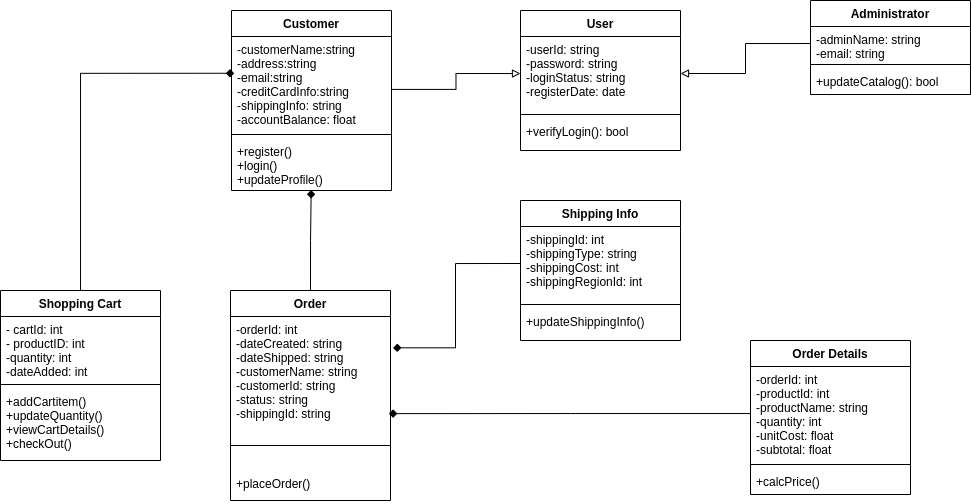

The diagram above was exported from draw.io. Its source (the exported page's mxGraphModel, read from the mxfile embedded in the PNG):
<mxGraphModel dx="919" dy="448" grid="1" gridSize="10" guides="1" tooltips="1" connect="1" arrows="1" fold="1" page="1" pageScale="1" pageWidth="1169" pageHeight="827" math="0" shadow="0">
  <root>
    <mxCell id="0" />
    <mxCell id="1" parent="0" />
    <mxCell id="7CCaNFhgK4USpmJPC_rp-38" style="edgeStyle=orthogonalEdgeStyle;rounded=0;orthogonalLoop=1;jettySize=auto;html=1;entryX=0.017;entryY=0.391;entryDx=0;entryDy=0;entryPerimeter=0;endArrow=diamond;endFill=1;" edge="1" parent="1" source="7CCaNFhgK4USpmJPC_rp-9" target="7CCaNFhgK4USpmJPC_rp-14">
      <mxGeometry relative="1" as="geometry" />
    </mxCell>
    <mxCell id="7CCaNFhgK4USpmJPC_rp-9" value="Shopping Cart" style="swimlane;fontStyle=1;align=center;verticalAlign=top;childLayout=stackLayout;horizontal=1;startSize=26;horizontalStack=0;resizeParent=1;resizeParentMax=0;resizeLast=0;collapsible=1;marginBottom=0;movable=1;resizable=1;rotatable=1;deletable=1;editable=1;connectable=1;" vertex="1" parent="1">
      <mxGeometry x="20" y="460" width="160" height="170" as="geometry" />
    </mxCell>
    <mxCell id="7CCaNFhgK4USpmJPC_rp-10" value="- cartId: int&#10;- productID: int&#10;-quantity: int&#10;-dateAdded: int" style="text;strokeColor=none;fillColor=none;align=left;verticalAlign=top;spacingLeft=4;spacingRight=4;overflow=hidden;rotatable=0;points=[[0,0.5],[1,0.5]];portConstraint=eastwest;" vertex="1" parent="7CCaNFhgK4USpmJPC_rp-9">
      <mxGeometry y="26" width="160" height="64" as="geometry" />
    </mxCell>
    <mxCell id="7CCaNFhgK4USpmJPC_rp-11" value="" style="line;strokeWidth=1;fillColor=none;align=left;verticalAlign=middle;spacingTop=-1;spacingLeft=3;spacingRight=3;rotatable=0;labelPosition=right;points=[];portConstraint=eastwest;" vertex="1" parent="7CCaNFhgK4USpmJPC_rp-9">
      <mxGeometry y="90" width="160" height="8" as="geometry" />
    </mxCell>
    <mxCell id="7CCaNFhgK4USpmJPC_rp-12" value="+addCartitem()&#10;+updateQuantity()&#10;+viewCartDetails()&#10;+checkOut()" style="text;strokeColor=none;fillColor=none;align=left;verticalAlign=top;spacingLeft=4;spacingRight=4;overflow=hidden;rotatable=0;points=[[0,0.5],[1,0.5]];portConstraint=eastwest;" vertex="1" parent="7CCaNFhgK4USpmJPC_rp-9">
      <mxGeometry y="98" width="160" height="72" as="geometry" />
    </mxCell>
    <mxCell id="7CCaNFhgK4USpmJPC_rp-13" value="Customer&#10;" style="swimlane;fontStyle=1;align=center;verticalAlign=top;childLayout=stackLayout;horizontal=1;startSize=26;horizontalStack=0;resizeParent=1;resizeParentMax=0;resizeLast=0;collapsible=1;marginBottom=0;movable=1;resizable=1;rotatable=1;deletable=1;editable=1;connectable=1;" vertex="1" parent="1">
      <mxGeometry x="251" y="180" width="160" height="180" as="geometry" />
    </mxCell>
    <mxCell id="7CCaNFhgK4USpmJPC_rp-14" value="-customerName:string&#10;-address:string&#10;-email:string&#10;-creditCardInfo:string&#10;-shippingInfo: string&#10;-accountBalance: float" style="text;strokeColor=none;fillColor=none;align=left;verticalAlign=top;spacingLeft=4;spacingRight=4;overflow=hidden;rotatable=0;points=[[0,0.5],[1,0.5]];portConstraint=eastwest;" vertex="1" parent="7CCaNFhgK4USpmJPC_rp-13">
      <mxGeometry y="26" width="160" height="94" as="geometry" />
    </mxCell>
    <mxCell id="7CCaNFhgK4USpmJPC_rp-15" value="" style="line;strokeWidth=1;fillColor=none;align=left;verticalAlign=middle;spacingTop=-1;spacingLeft=3;spacingRight=3;rotatable=0;labelPosition=right;points=[];portConstraint=eastwest;" vertex="1" parent="7CCaNFhgK4USpmJPC_rp-13">
      <mxGeometry y="120" width="160" height="8" as="geometry" />
    </mxCell>
    <mxCell id="7CCaNFhgK4USpmJPC_rp-16" value="+register()&#10;+login()&#10;+updateProfile()" style="text;strokeColor=none;fillColor=none;align=left;verticalAlign=top;spacingLeft=4;spacingRight=4;overflow=hidden;rotatable=0;points=[[0,0.5],[1,0.5]];portConstraint=eastwest;" vertex="1" parent="7CCaNFhgK4USpmJPC_rp-13">
      <mxGeometry y="128" width="160" height="52" as="geometry" />
    </mxCell>
    <mxCell id="7CCaNFhgK4USpmJPC_rp-40" style="edgeStyle=orthogonalEdgeStyle;rounded=0;orthogonalLoop=1;jettySize=auto;html=1;exitX=0.5;exitY=0;exitDx=0;exitDy=0;entryX=0.498;entryY=0.991;entryDx=0;entryDy=0;entryPerimeter=0;endArrow=diamond;endFill=1;" edge="1" parent="1" source="7CCaNFhgK4USpmJPC_rp-17" target="7CCaNFhgK4USpmJPC_rp-16">
      <mxGeometry relative="1" as="geometry" />
    </mxCell>
    <mxCell id="7CCaNFhgK4USpmJPC_rp-17" value="Order" style="swimlane;fontStyle=1;align=center;verticalAlign=top;childLayout=stackLayout;horizontal=1;startSize=26;horizontalStack=0;resizeParent=1;resizeParentMax=0;resizeLast=0;collapsible=1;marginBottom=0;movable=1;resizable=1;rotatable=1;deletable=1;editable=1;connectable=1;" vertex="1" parent="1">
      <mxGeometry x="250" y="460" width="160" height="210" as="geometry" />
    </mxCell>
    <mxCell id="7CCaNFhgK4USpmJPC_rp-18" value="-orderId: int&#10;-dateCreated: string&#10;-dateShipped: string&#10;-customerName: string&#10;-customerId: string&#10;-status: string&#10;-shippingId: string" style="text;strokeColor=none;fillColor=none;align=left;verticalAlign=top;spacingLeft=4;spacingRight=4;overflow=hidden;rotatable=1;points=[[0,0.5],[1,0.5]];portConstraint=eastwest;movable=1;resizable=1;deletable=1;editable=1;connectable=1;" vertex="1" parent="7CCaNFhgK4USpmJPC_rp-17">
      <mxGeometry y="26" width="160" height="104" as="geometry" />
    </mxCell>
    <mxCell id="7CCaNFhgK4USpmJPC_rp-19" value="" style="line;strokeWidth=1;fillColor=none;align=left;verticalAlign=middle;spacingTop=-1;spacingLeft=3;spacingRight=3;rotatable=0;labelPosition=right;points=[];portConstraint=eastwest;" vertex="1" parent="7CCaNFhgK4USpmJPC_rp-17">
      <mxGeometry y="130" width="160" height="50" as="geometry" />
    </mxCell>
    <mxCell id="7CCaNFhgK4USpmJPC_rp-20" value="+placeOrder()" style="text;strokeColor=none;fillColor=none;align=left;verticalAlign=top;spacingLeft=4;spacingRight=4;overflow=hidden;rotatable=0;points=[[0,0.5],[1,0.5]];portConstraint=eastwest;" vertex="1" parent="7CCaNFhgK4USpmJPC_rp-17">
      <mxGeometry y="180" width="160" height="30" as="geometry" />
    </mxCell>
    <mxCell id="7CCaNFhgK4USpmJPC_rp-21" value="User" style="swimlane;fontStyle=1;align=center;verticalAlign=top;childLayout=stackLayout;horizontal=1;startSize=26;horizontalStack=0;resizeParent=1;resizeParentMax=0;resizeLast=0;collapsible=1;marginBottom=0;movable=0;resizable=0;rotatable=0;deletable=0;editable=0;connectable=0;" vertex="1" parent="1">
      <mxGeometry x="540" y="180" width="160" height="140" as="geometry" />
    </mxCell>
    <mxCell id="7CCaNFhgK4USpmJPC_rp-22" value="-userId: string&#10;-password: string&#10;-loginStatus: string&#10;-registerDate: date" style="text;strokeColor=none;fillColor=none;align=left;verticalAlign=top;spacingLeft=4;spacingRight=4;overflow=hidden;rotatable=0;points=[[0,0.5],[1,0.5]];portConstraint=eastwest;" vertex="1" parent="7CCaNFhgK4USpmJPC_rp-21">
      <mxGeometry y="26" width="160" height="74" as="geometry" />
    </mxCell>
    <mxCell id="7CCaNFhgK4USpmJPC_rp-23" value="" style="line;strokeWidth=1;fillColor=none;align=left;verticalAlign=middle;spacingTop=-1;spacingLeft=3;spacingRight=3;rotatable=0;labelPosition=right;points=[];portConstraint=eastwest;" vertex="1" parent="7CCaNFhgK4USpmJPC_rp-21">
      <mxGeometry y="100" width="160" height="8" as="geometry" />
    </mxCell>
    <mxCell id="7CCaNFhgK4USpmJPC_rp-24" value="+verifyLogin(): bool" style="text;strokeColor=none;fillColor=none;align=left;verticalAlign=top;spacingLeft=4;spacingRight=4;overflow=hidden;rotatable=0;points=[[0,0.5],[1,0.5]];portConstraint=eastwest;" vertex="1" parent="7CCaNFhgK4USpmJPC_rp-21">
      <mxGeometry y="108" width="160" height="32" as="geometry" />
    </mxCell>
    <mxCell id="7CCaNFhgK4USpmJPC_rp-25" value="Shipping Info" style="swimlane;fontStyle=1;align=center;verticalAlign=top;childLayout=stackLayout;horizontal=1;startSize=26;horizontalStack=0;resizeParent=1;resizeParentMax=0;resizeLast=0;collapsible=1;marginBottom=0;movable=0;resizable=0;rotatable=0;deletable=0;editable=0;connectable=0;" vertex="1" parent="1">
      <mxGeometry x="540" y="370" width="160" height="140" as="geometry" />
    </mxCell>
    <mxCell id="7CCaNFhgK4USpmJPC_rp-26" value="-shippingId: int&#10;-shippingType: string&#10;-shippingCost: int&#10;-shippingRegionId: int" style="text;strokeColor=none;fillColor=none;align=left;verticalAlign=top;spacingLeft=4;spacingRight=4;overflow=hidden;rotatable=0;points=[[0,0.5],[1,0.5]];portConstraint=eastwest;" vertex="1" parent="7CCaNFhgK4USpmJPC_rp-25">
      <mxGeometry y="26" width="160" height="74" as="geometry" />
    </mxCell>
    <mxCell id="7CCaNFhgK4USpmJPC_rp-27" value="" style="line;strokeWidth=1;fillColor=none;align=left;verticalAlign=middle;spacingTop=-1;spacingLeft=3;spacingRight=3;rotatable=0;labelPosition=right;points=[];portConstraint=eastwest;" vertex="1" parent="7CCaNFhgK4USpmJPC_rp-25">
      <mxGeometry y="100" width="160" height="8" as="geometry" />
    </mxCell>
    <mxCell id="7CCaNFhgK4USpmJPC_rp-28" value="+updateShippingInfo()" style="text;strokeColor=none;fillColor=none;align=left;verticalAlign=top;spacingLeft=4;spacingRight=4;overflow=hidden;rotatable=0;points=[[0,0.5],[1,0.5]];portConstraint=eastwest;" vertex="1" parent="7CCaNFhgK4USpmJPC_rp-25">
      <mxGeometry y="108" width="160" height="32" as="geometry" />
    </mxCell>
    <mxCell id="7CCaNFhgK4USpmJPC_rp-29" value="Order Details" style="swimlane;fontStyle=1;align=center;verticalAlign=top;childLayout=stackLayout;horizontal=1;startSize=26;horizontalStack=0;resizeParent=1;resizeParentMax=0;resizeLast=0;collapsible=1;marginBottom=0;movable=1;resizable=1;rotatable=1;deletable=1;editable=1;connectable=1;" vertex="1" parent="1">
      <mxGeometry x="770" y="510" width="160" height="154" as="geometry" />
    </mxCell>
    <mxCell id="7CCaNFhgK4USpmJPC_rp-30" value="-orderId: int&#10;-productId: int&#10;-productName: string&#10;-quantity: int&#10;-unitCost: float&#10;-subtotal: float" style="text;strokeColor=none;fillColor=none;align=left;verticalAlign=top;spacingLeft=4;spacingRight=4;overflow=hidden;rotatable=0;points=[[0,0.5],[1,0.5]];portConstraint=eastwest;" vertex="1" parent="7CCaNFhgK4USpmJPC_rp-29">
      <mxGeometry y="26" width="160" height="94" as="geometry" />
    </mxCell>
    <mxCell id="7CCaNFhgK4USpmJPC_rp-31" value="" style="line;strokeWidth=1;fillColor=none;align=left;verticalAlign=middle;spacingTop=-1;spacingLeft=3;spacingRight=3;rotatable=0;labelPosition=right;points=[];portConstraint=eastwest;" vertex="1" parent="7CCaNFhgK4USpmJPC_rp-29">
      <mxGeometry y="120" width="160" height="8" as="geometry" />
    </mxCell>
    <mxCell id="7CCaNFhgK4USpmJPC_rp-32" value="+calcPrice()" style="text;strokeColor=none;fillColor=none;align=left;verticalAlign=top;spacingLeft=4;spacingRight=4;overflow=hidden;rotatable=0;points=[[0,0.5],[1,0.5]];portConstraint=eastwest;" vertex="1" parent="7CCaNFhgK4USpmJPC_rp-29">
      <mxGeometry y="128" width="160" height="26" as="geometry" />
    </mxCell>
    <mxCell id="7CCaNFhgK4USpmJPC_rp-33" value="Administrator" style="swimlane;fontStyle=1;align=center;verticalAlign=top;childLayout=stackLayout;horizontal=1;startSize=26;horizontalStack=0;resizeParent=1;resizeParentMax=0;resizeLast=0;collapsible=1;marginBottom=0;movable=0;resizable=0;rotatable=0;deletable=0;editable=0;connectable=0;" vertex="1" parent="1">
      <mxGeometry x="830" y="170" width="160" height="94" as="geometry" />
    </mxCell>
    <mxCell id="7CCaNFhgK4USpmJPC_rp-34" value="-adminName: string&#10;-email: string" style="text;strokeColor=none;fillColor=none;align=left;verticalAlign=top;spacingLeft=4;spacingRight=4;overflow=hidden;rotatable=0;points=[[0,0.5],[1,0.5]];portConstraint=eastwest;" vertex="1" parent="7CCaNFhgK4USpmJPC_rp-33">
      <mxGeometry y="26" width="160" height="34" as="geometry" />
    </mxCell>
    <mxCell id="7CCaNFhgK4USpmJPC_rp-35" value="" style="line;strokeWidth=1;fillColor=none;align=left;verticalAlign=middle;spacingTop=-1;spacingLeft=3;spacingRight=3;rotatable=0;labelPosition=right;points=[];portConstraint=eastwest;" vertex="1" parent="7CCaNFhgK4USpmJPC_rp-33">
      <mxGeometry y="60" width="160" height="8" as="geometry" />
    </mxCell>
    <mxCell id="7CCaNFhgK4USpmJPC_rp-36" value="+updateCatalog(): bool" style="text;strokeColor=none;fillColor=none;align=left;verticalAlign=top;spacingLeft=4;spacingRight=4;overflow=hidden;rotatable=0;points=[[0,0.5],[1,0.5]];portConstraint=eastwest;" vertex="1" parent="7CCaNFhgK4USpmJPC_rp-33">
      <mxGeometry y="68" width="160" height="26" as="geometry" />
    </mxCell>
    <mxCell id="7CCaNFhgK4USpmJPC_rp-37" style="edgeStyle=orthogonalEdgeStyle;rounded=0;orthogonalLoop=1;jettySize=auto;html=1;exitX=1;exitY=0.5;exitDx=0;exitDy=0;entryX=0;entryY=0.5;entryDx=0;entryDy=0;endArrow=none;endFill=0;startArrow=block;startFill=0;" edge="1" parent="1" source="7CCaNFhgK4USpmJPC_rp-22" target="7CCaNFhgK4USpmJPC_rp-34">
      <mxGeometry relative="1" as="geometry" />
    </mxCell>
    <mxCell id="7CCaNFhgK4USpmJPC_rp-41" style="edgeStyle=orthogonalEdgeStyle;rounded=0;orthogonalLoop=1;jettySize=auto;html=1;exitX=0;exitY=0.5;exitDx=0;exitDy=0;entryX=1.016;entryY=0.301;entryDx=0;entryDy=0;entryPerimeter=0;endArrow=diamond;endFill=1;" edge="1" parent="1" source="7CCaNFhgK4USpmJPC_rp-26" target="7CCaNFhgK4USpmJPC_rp-18">
      <mxGeometry relative="1" as="geometry" />
    </mxCell>
    <mxCell id="7CCaNFhgK4USpmJPC_rp-43" style="edgeStyle=orthogonalEdgeStyle;rounded=0;orthogonalLoop=1;jettySize=auto;html=1;entryX=0.99;entryY=0.934;entryDx=0;entryDy=0;entryPerimeter=0;endArrow=diamond;endFill=1;" edge="1" parent="1" source="7CCaNFhgK4USpmJPC_rp-30" target="7CCaNFhgK4USpmJPC_rp-18">
      <mxGeometry relative="1" as="geometry" />
    </mxCell>
    <mxCell id="7CCaNFhgK4USpmJPC_rp-45" style="edgeStyle=orthogonalEdgeStyle;rounded=0;orthogonalLoop=1;jettySize=auto;html=1;entryX=0.998;entryY=0.563;entryDx=0;entryDy=0;entryPerimeter=0;startArrow=block;startFill=0;endArrow=none;endFill=0;" edge="1" parent="1" source="7CCaNFhgK4USpmJPC_rp-22" target="7CCaNFhgK4USpmJPC_rp-14">
      <mxGeometry relative="1" as="geometry" />
    </mxCell>
  </root>
</mxGraphModel>